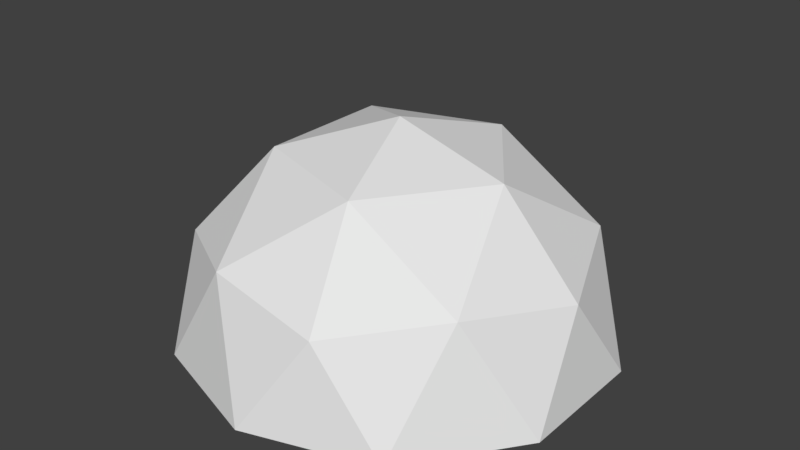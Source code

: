 # Source: nuclear-reactor.blend  (saved by Blender 2.93.20; exported with 4.5.12 LTS)
import bpy
from mathutils import Matrix  # noqa: F401  (used for matrix-valued properties, if any)

bpy.ops.wm.read_factory_settings(use_empty=True)
scene = bpy.context.scene
scene.name = 'Scene'

# ---- collections
col_collection_1 = bpy.data.collections.new('Collection 1'); scene.collection.children.link(col_collection_1)

# ---- world
world_world = bpy.data.worlds.new('World'); scene.world = world_world
world_world.color = (0.05088, 0.05088, 0.05088)
world_world.use_sun_shadow = False
world_world.sun_shadow_jitter_overblur = 0.0
world_world.cycles.sampling_method = 'MANUAL'

# ---- meshes
me_icosphere = bpy.data.meshes.new('Icosphere')
me_icosphere.from_pydata([(0.6633, -2.042, 1.073), (-1.737, -1.262, 1.073), (-1.737, 1.262, 1.073), (0.6633, 2.042, 1.073), (2.147, 0.0, 1.073), (0.0, 0.0, 2.4), (2.283, -0.7416, 0.0), (2.283, 0.7416, 0.0), (0.0, -2.4, 0.0), (1.411, -1.942, 0.0), (-2.283, -0.7416, 0.0), (-1.411, -1.942, 0.0), (-1.411, 1.942, 0.0), (-2.283, 0.7416, 0.0), (1.411, 1.942, 0.0), (0.0, 2.4, 0.0), (1.652, -1.2, 1.262), (-0.6309, -1.942, 1.262), (-2.042, 0.0, 1.262), (-0.6309, 1.942, 1.262), (1.652, 1.2, 1.262), (0.3899, -1.2, 2.042), (1.262, 0.0, 2.042), (-1.021, -0.7416, 2.042), (-1.021, 0.7416, 2.042), (0.3899, 1.2, 2.042)], [], [(0, 16, 21), (1, 17, 23), (2, 18, 24), (3, 19, 25), (4, 20, 22), (22, 25, 5), (22, 20, 25), (20, 3, 25), (25, 24, 5), (25, 19, 24), (19, 2, 24), (24, 23, 5), (24, 18, 23), (18, 1, 23), (23, 21, 5), (23, 17, 21), (17, 0, 21), (21, 22, 5), (21, 16, 22), (16, 4, 22), (7, 20, 4), (7, 14, 20), (14, 3, 20), (15, 19, 3), (15, 12, 19), (12, 2, 19), (13, 18, 2), (13, 10, 18), (10, 1, 18), (11, 17, 1), (11, 8, 17), (8, 0, 17), (9, 16, 0), (9, 6, 16), (6, 4, 16), (14, 15, 3), (12, 13, 2), (10, 11, 1), (8, 9, 0), (6, 7, 4)])
me_icosphere.use_remesh_preserve_volume = False
me_icosphere.use_remesh_preserve_attributes = False
me_icosphere.use_mirror_vertex_groups = False
me_icosphere.update()

# ---- objects
ob_cube = bpy.data.objects.new('Cube', me_icosphere)

# ---- transforms, parenting, visibility, modifiers, constraints
ob_cube.location = (0.0, 0.0, 0.0)
ob_cube.lineart.crease_threshold = 0.0

# ---- collection membership
col_collection_1.objects.link(ob_cube)

# ---- scene / render settings (as saved in the file)
scene.frame_start = 1; scene.frame_end = 250; scene.frame_set(1)
scene.render.engine = 'BLENDER_EEVEE_NEXT'
scene.render.resolution_percentage = 50
scene.render.dither_intensity = 0.0
scene.cycles.use_denoising = False
scene.cycles.samples = 128
scene.cycles.sampling_pattern = 'TABULATED_SOBOL'
scene.cycles.use_adaptive_sampling = False
scene.cycles.use_light_tree = False
scene.cycles.blur_glossy = 0.0
scene.cycles.sample_clamp_indirect = 0.0
scene.view_settings.view_transform = 'Standard'
bpy.context.view_layer.update()

# ---- added for rendering (the .blend has no active camera and no usable light): camera, sun
cam_auto = bpy.data.cameras.new('AutoCamera')
cam_auto.lens = 50.0
cam_auto.sensor_width = 36.0
cam_auto.clip_end = 1000.0
ob_auto_camera = bpy.data.objects.new('AutoCamera', cam_auto)
scene.collection.objects.link(ob_auto_camera)
ob_auto_camera.location = (6.51873, -7.82247, 6.41498)
ob_auto_camera.rotation_euler = (1.09748, -7.21219e-08, 0.694738)
scene.camera = ob_auto_camera
light_auto_sun = bpy.data.lights.new('AutoSun', 'SUN')
light_auto_sun.energy = 3.0
light_auto_sun.angle = 0.0523599
ob_auto_sun = bpy.data.objects.new('AutoSun', light_auto_sun)
scene.collection.objects.link(ob_auto_sun)
ob_auto_sun.rotation_euler = (0.872665, 0.174533, 0.523599)
bpy.context.view_layer.update()
